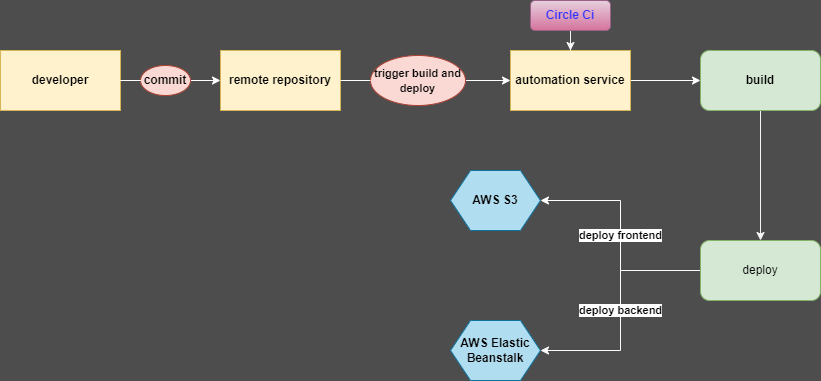

The diagram above was exported from draw.io. Its source (the exported page's mxGraphModel, read from the mxfile embedded in the PNG):
<mxGraphModel dx="1038" dy="481" grid="1" gridSize="10" guides="1" tooltips="1" connect="1" arrows="1" fold="1" page="1" pageScale="1" pageWidth="850" pageHeight="1100" background="#4D4D4D" math="0" shadow="0">
  <root>
    <mxCell id="0" />
    <mxCell id="1" parent="0" />
    <mxCell id="Ea17lJH99yNiBTn3WOgy-3" value="" style="edgeStyle=orthogonalEdgeStyle;rounded=0;orthogonalLoop=1;jettySize=auto;html=1;strokeColor=#FFFFFF;startArrow=none;" edge="1" parent="1" source="Ea17lJH99yNiBTn3WOgy-28" target="Ea17lJH99yNiBTn3WOgy-4">
      <mxGeometry relative="1" as="geometry">
        <mxPoint x="210" y="150" as="targetPoint" />
        <Array as="points">
          <mxPoint x="170" y="150" />
          <mxPoint x="170" y="150" />
        </Array>
      </mxGeometry>
    </mxCell>
    <mxCell id="Ea17lJH99yNiBTn3WOgy-1" value="&lt;b&gt;developer&lt;/b&gt;" style="rounded=0;whiteSpace=wrap;html=1;fillColor=#fff2cc;strokeColor=#d6b656;" vertex="1" parent="1">
      <mxGeometry x="10" y="120" width="120" height="60" as="geometry" />
    </mxCell>
    <mxCell id="Ea17lJH99yNiBTn3WOgy-6" value="" style="edgeStyle=orthogonalEdgeStyle;orthogonalLoop=1;jettySize=auto;html=1;rounded=0;strokeColor=#FFFFFF;startArrow=none;" edge="1" parent="1" source="Ea17lJH99yNiBTn3WOgy-26" target="Ea17lJH99yNiBTn3WOgy-5">
      <mxGeometry relative="1" as="geometry" />
    </mxCell>
    <mxCell id="Ea17lJH99yNiBTn3WOgy-4" value="&lt;b&gt;remote repository&lt;/b&gt;" style="rounded=0;whiteSpace=wrap;html=1;fillColor=#fff2cc;strokeColor=#d6b656;" vertex="1" parent="1">
      <mxGeometry x="230" y="120" width="120" height="60" as="geometry" />
    </mxCell>
    <mxCell id="Ea17lJH99yNiBTn3WOgy-13" value="" style="edgeStyle=orthogonalEdgeStyle;rounded=0;orthogonalLoop=1;jettySize=auto;html=1;fontColor=#3333FF;strokeColor=#FFFFFF;" edge="1" parent="1" source="Ea17lJH99yNiBTn3WOgy-5" target="Ea17lJH99yNiBTn3WOgy-11">
      <mxGeometry relative="1" as="geometry" />
    </mxCell>
    <mxCell id="Ea17lJH99yNiBTn3WOgy-5" value="&lt;b&gt;automation service&lt;/b&gt;" style="rounded=0;whiteSpace=wrap;html=1;fillColor=#fff2cc;strokeColor=#d6b656;" vertex="1" parent="1">
      <mxGeometry x="520" y="120" width="120" height="60" as="geometry" />
    </mxCell>
    <mxCell id="Ea17lJH99yNiBTn3WOgy-10" value="" style="edgeStyle=orthogonalEdgeStyle;rounded=0;orthogonalLoop=1;jettySize=auto;html=1;fontColor=#3333FF;strokeColor=#F5F5F5;" edge="1" parent="1" source="Ea17lJH99yNiBTn3WOgy-9" target="Ea17lJH99yNiBTn3WOgy-5">
      <mxGeometry relative="1" as="geometry" />
    </mxCell>
    <mxCell id="Ea17lJH99yNiBTn3WOgy-9" value="&lt;b style=&quot;&quot;&gt;&lt;font color=&quot;#3333ff&quot;&gt;Circle Ci&lt;/font&gt;&lt;/b&gt;" style="rounded=1;whiteSpace=wrap;html=1;fillColor=#e6d0de;strokeColor=#996185;gradientColor=#d5739d;" vertex="1" parent="1">
      <mxGeometry x="540" y="70" width="80" height="30" as="geometry" />
    </mxCell>
    <mxCell id="Ea17lJH99yNiBTn3WOgy-15" value="" style="edgeStyle=orthogonalEdgeStyle;rounded=0;orthogonalLoop=1;jettySize=auto;html=1;fontColor=#3333FF;strokeColor=#F5F5F5;" edge="1" parent="1" source="Ea17lJH99yNiBTn3WOgy-11" target="Ea17lJH99yNiBTn3WOgy-14">
      <mxGeometry relative="1" as="geometry" />
    </mxCell>
    <mxCell id="Ea17lJH99yNiBTn3WOgy-11" value="&lt;b&gt;build&lt;/b&gt;" style="rounded=1;whiteSpace=wrap;html=1;fillColor=#d5e8d4;strokeColor=#82b366;" vertex="1" parent="1">
      <mxGeometry x="710" y="120" width="120" height="60" as="geometry" />
    </mxCell>
    <mxCell id="Ea17lJH99yNiBTn3WOgy-17" value="&lt;b&gt;&lt;font color=&quot;#000000&quot;&gt;deploy frontend&lt;/font&gt;&lt;/b&gt;" style="edgeStyle=orthogonalEdgeStyle;rounded=0;orthogonalLoop=1;jettySize=auto;html=1;entryX=1;entryY=0.5;entryDx=0;entryDy=0;fontColor=#3333FF;exitX=0;exitY=0.5;exitDx=0;exitDy=0;exitPerimeter=0;strokeColor=#FFFFFF;" edge="1" parent="1" source="Ea17lJH99yNiBTn3WOgy-14" target="Ea17lJH99yNiBTn3WOgy-16">
      <mxGeometry relative="1" as="geometry">
        <Array as="points">
          <mxPoint x="630" y="340" />
          <mxPoint x="630" y="270" />
        </Array>
      </mxGeometry>
    </mxCell>
    <mxCell id="Ea17lJH99yNiBTn3WOgy-20" value="&lt;b&gt;deploy backend&lt;/b&gt;" style="edgeStyle=orthogonalEdgeStyle;rounded=0;orthogonalLoop=1;jettySize=auto;html=1;fontColor=#000000;entryX=1;entryY=0.5;entryDx=0;entryDy=0;strokeColor=#FAFAFA;" edge="1" parent="1" source="Ea17lJH99yNiBTn3WOgy-14" target="Ea17lJH99yNiBTn3WOgy-18">
      <mxGeometry relative="1" as="geometry">
        <mxPoint x="630" y="410" as="targetPoint" />
      </mxGeometry>
    </mxCell>
    <mxCell id="Ea17lJH99yNiBTn3WOgy-14" value="deploy" style="rounded=1;whiteSpace=wrap;html=1;fillColor=#d5e8d4;strokeColor=#82b366;" vertex="1" parent="1">
      <mxGeometry x="710" y="310" width="120" height="60" as="geometry" />
    </mxCell>
    <mxCell id="Ea17lJH99yNiBTn3WOgy-16" value="&lt;font color=&quot;#000000&quot;&gt;&lt;b&gt;AWS S3&lt;/b&gt;&lt;/font&gt;" style="shape=hexagon;perimeter=hexagonPerimeter2;whiteSpace=wrap;html=1;fixedSize=1;fillColor=#b1ddf0;strokeColor=#10739e;" vertex="1" parent="1">
      <mxGeometry x="460" y="240" width="90" height="60" as="geometry" />
    </mxCell>
    <mxCell id="Ea17lJH99yNiBTn3WOgy-18" value="&lt;b&gt;AWS Elastic Beanstalk&lt;/b&gt;" style="shape=hexagon;perimeter=hexagonPerimeter2;whiteSpace=wrap;html=1;fixedSize=1;fillColor=#b1ddf0;strokeColor=#10739e;" vertex="1" parent="1">
      <mxGeometry x="460" y="390" width="90" height="60" as="geometry" />
    </mxCell>
    <mxCell id="Ea17lJH99yNiBTn3WOgy-26" value="&lt;span style=&quot;font-size: 11px;&quot;&gt;&lt;b style=&quot;&quot;&gt;trigger build and deploy&lt;/b&gt;&lt;/span&gt;" style="ellipse;whiteSpace=wrap;html=1;fillColor=#fad9d5;strokeColor=#ae4132;" vertex="1" parent="1">
      <mxGeometry x="380" y="125" width="95" height="50" as="geometry" />
    </mxCell>
    <mxCell id="Ea17lJH99yNiBTn3WOgy-27" value="" style="edgeStyle=orthogonalEdgeStyle;orthogonalLoop=1;jettySize=auto;html=1;rounded=0;strokeColor=#FFFFFF;endArrow=none;" edge="1" parent="1" source="Ea17lJH99yNiBTn3WOgy-4" target="Ea17lJH99yNiBTn3WOgy-26">
      <mxGeometry relative="1" as="geometry">
        <mxPoint x="340" y="150" as="sourcePoint" />
        <mxPoint x="520" y="150" as="targetPoint" />
      </mxGeometry>
    </mxCell>
    <mxCell id="Ea17lJH99yNiBTn3WOgy-28" value="&lt;b&gt;commit&lt;/b&gt;" style="ellipse;whiteSpace=wrap;html=1;labelBackgroundColor=none;fillColor=#fad9d5;strokeColor=#ae4132;" vertex="1" parent="1">
      <mxGeometry x="150" y="135" width="50" height="30" as="geometry" />
    </mxCell>
    <mxCell id="Ea17lJH99yNiBTn3WOgy-29" value="" style="edgeStyle=orthogonalEdgeStyle;rounded=0;orthogonalLoop=1;jettySize=auto;html=1;strokeColor=#FFFFFF;endArrow=none;" edge="1" parent="1" source="Ea17lJH99yNiBTn3WOgy-1" target="Ea17lJH99yNiBTn3WOgy-28">
      <mxGeometry relative="1" as="geometry">
        <mxPoint x="130" y="150" as="sourcePoint" />
        <mxPoint x="220" y="150" as="targetPoint" />
        <Array as="points" />
      </mxGeometry>
    </mxCell>
  </root>
</mxGraphModel>